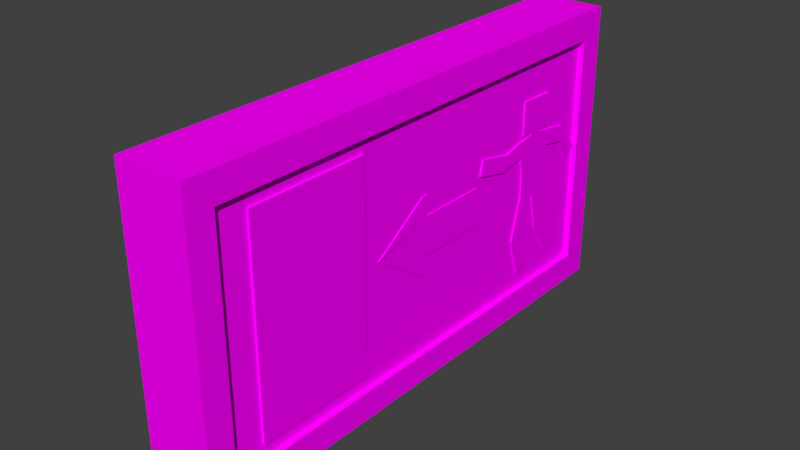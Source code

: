 # Source: Exit_Sign_1.blend  (saved by Blender 2.79.0; exported with 4.5.12 LTS)
import bpy
from mathutils import Matrix  # noqa: F401  (used for matrix-valued properties, if any)

bpy.ops.wm.read_factory_settings(use_empty=True)
scene = bpy.context.scene
scene.name = 'Scene'

# ---- collections
col_collection_1 = bpy.data.collections.new('Collection 1'); scene.collection.children.link(col_collection_1)

# ---- images (referenced by path relative to the original .blend; pixels are not part of the script)
import os
ASSET_DIR = os.environ.get("B2B_ASSET_DIR", "")  # directory of the original .blend (textures are referenced by path, not embedded)
HERE = os.path.dirname(os.path.abspath(__file__))  # packed textures are extracted next to this script under _unpacked/

def load_image(name, relpath, width, height, colorspace="sRGB"):
    """Load a texture the original file referenced (path relative to the .blend, or extracted next to this script)."""
    p = next((c for c in (os.path.join(HERE, relpath), os.path.join(ASSET_DIR, relpath)) if relpath and os.path.exists(c)), "")
    if p:
        img = bpy.data.images.load(p, check_existing=True)
        img.name = name
    else:  # same state as the original file: an image datablock whose file is absent (Cycles renders it pink)
        img = bpy.data.images.new(name, width, height)
        img.source = "FILE"
        img.filepath = "//" + (relpath or name)
    img.colorspace_settings.name = colorspace
    return img
img_exit_sign_1_png = load_image('Exit Sign 1.png', 'Exit Sign 1.png', 1024, 1024, 'sRGB')

# ---- materials (node trees are filled in below, after node groups)
mat_material_001 = bpy.data.materials.new('Material.001')
mat_material_001.alpha_threshold = 0.0
mat_material_001.roughness = 0.5

# ---- material node trees
mat_material_001.use_nodes = True; mat_material_001.node_tree.nodes.clear()
_N = mat_material_001.node_tree.nodes; _L = mat_material_001.node_tree.links
n0 = _N.new('ShaderNodeOutputMaterial'); n0.name = 'Material Output'; n0.location = (300, 300)
n1 = _N.new('ShaderNodeBsdfDiffuse'); n1.name = 'Diffuse BSDF'; n1.location = (10, 300)
n2 = _N.new('ShaderNodeTexImage'); n2.name = 'Image Texture'; n2.location = (-180, 300)
n2.width = 140
n2.image = img_exit_sign_1_png
_L.new(n1.outputs[0], n0.inputs[0])
_L.new(n2.outputs[0], n1.inputs[0])
n0.is_active_output = True

# ---- world
world_world = bpy.data.worlds.new('World'); scene.world = world_world
world_world.color = (0.05088, 0.05088, 0.05088)
world_world.use_sun_shadow = False
world_world.sun_shadow_jitter_overblur = 0.0
world_world.cycles.sampling_method = 'MANUAL'

# ---- meshes
me_cube_002 = bpy.data.meshes.new('Cube.002')
me_cube_002.from_pydata([(-1.0, -1.0, -1.0), (-1.0, -1.0, 1.0), (-1.0, 1.0, -1.0), (-1.0, 1.0, 1.0), (1.0, -1.0, -1.0), (1.0, -1.0, 1.0), (1.0, 1.0, -1.0), (1.0, 1.0, 1.0), (1.0, 0.9, 0.8081), (1.0, 0.9, -0.8081), (1.0, -0.9, -0.8081), (1.0, -0.9, 0.8081), (0.8293, 0.9, 0.8081), (0.8293, 0.9, -0.8081), (0.8293, -0.9, -0.8081), (0.8293, -0.9, 0.8081), (0.7971, -0.7726, -0.7193), (0.7971, -0.7726, 0.705), (0.7971, -0.3051, -0.7193), (0.7971, -0.3051, 0.705), (0.8938, -0.7726, -0.7193), (0.8938, -0.7726, 0.705), (0.8938, -0.3051, -0.7193), (0.8938, -0.3051, 0.705), (0.7626, 0.001287, -0.1387), (0.7626, 0.001287, 0.1245), (0.7626, 0.2778, -0.1387), (0.7626, 0.2778, 0.1245), (0.8593, 0.001287, -0.1387), (0.8593, 0.001287, 0.1245), (0.8593, 0.2778, -0.1387), (0.8593, 0.2778, 0.1245), (0.7626, -0.243, -0.004321), (0.7626, -0.243, -0.009899), (0.8593, -0.243, -0.009899), (0.8593, -0.243, -0.004321), (0.8593, 0.001287, 0.2634), (0.7626, 0.001287, 0.2634), (0.8593, -0.01971, 0.2634), (0.7626, -0.01971, 0.2634), (0.7626, 0.001287, -0.2679), (0.8593, 0.001287, -0.2679), (0.7626, -0.01971, -0.2679), (0.8593, -0.01971, -0.2679), (0.7854, 0.5523, 0.3134), (0.7854, 0.5543, 0.5471), (0.7854, 0.6992, 0.3098), (0.7854, 0.7012, 0.5434), (0.8821, 0.5523, 0.3134), (0.8821, 0.5543, 0.5471), (0.8821, 0.6992, 0.3098), (0.8821, 0.7012, 0.5434), (0.7854, 0.6503, 0.311), (0.7854, 0.6013, 0.3122), (0.8821, 0.6013, 0.3122), (0.8821, 0.6503, 0.311), (0.7854, 0.6501, 0.2966), (0.7854, 0.6012, 0.2978), (0.8821, 0.6012, 0.2978), (0.8821, 0.6501, 0.2966), (0.7854, 0.531, 0.2801), (0.8821, 0.531, 0.2801), (0.7854, 0.6961, 0.06095), (0.7854, 0.5542, 0.06216), (0.8821, 0.5542, 0.06216), (0.8821, 0.6961, 0.06095), (0.7854, 0.6956, -0.1171), (0.7854, 0.5537, -0.1159), (0.8821, 0.5537, -0.1159), (0.8821, 0.6956, -0.1171), (0.8821, 0.5426, 0.1711), (0.8821, 0.7082, 0.1699), (0.7854, 0.7082, 0.1699), (0.7854, 0.5426, 0.1711), (0.882, 0.8077, 0.2508), (0.7853, 0.8077, 0.2508), (0.882, 0.7956, 0.1418), (0.7853, 0.7956, 0.1418), (0.882, 0.8969, 0.05242), (0.7853, 0.8969, 0.05242), (0.882, 0.8555, -0.01225), (0.7853, 0.8555, -0.01225), (0.8821, 0.4493, 0.2422), (0.7854, 0.4493, 0.2422), (0.7854, 0.4344, 0.1343), (0.8821, 0.4344, 0.1343), (0.8821, 0.3104, 0.2977), (0.7854, 0.3104, 0.2977), (0.7854, 0.2956, 0.1899), (0.8821, 0.2956, 0.1899), (0.7854, 0.6246, -0.1165), (0.8821, 0.6246, -0.1165), (0.7854, 0.5741, -0.384), (0.7854, 0.5062, -0.4213), (0.8821, 0.5062, -0.4213), (0.8821, 0.5741, -0.384), (0.7854, 0.6211, -0.6607), (0.7854, 0.5532, -0.698), (0.8821, 0.5532, -0.698), (0.8821, 0.6211, -0.6607), (0.8821, 0.6616, -0.4173), (0.8821, 0.7211, -0.3479), (0.7854, 0.7211, -0.3479), (0.7854, 0.6616, -0.4173), (0.8821, 0.7461, -0.6522), (0.8821, 0.8056, -0.5827), (0.7854, 0.8056, -0.5827), (0.7854, 0.7461, -0.6522)], [], [(0, 1, 3, 2), (2, 3, 7, 6), (35, 43, 41, 28, 30, 31, 29, 36, 38, 34), (4, 5, 1, 0), (2, 6, 4, 0), (7, 3, 1, 5), (8, 11, 15, 12), (6, 7, 8, 9), (4, 6, 9, 10, 11, 8, 7, 5), (13, 12, 15, 14), (9, 8, 12, 13), (11, 10, 14, 15), (10, 9, 13, 14), (18, 19, 23, 22), (22, 23, 21, 20), (20, 21, 17, 16), (18, 22, 20, 16), (23, 19, 17, 21), (26, 27, 31, 30), (26, 30, 28, 24), (31, 27, 25, 29), (35, 34, 33, 32), (35, 32, 42, 43), (36, 37, 39, 38), (33, 34, 38, 39), (29, 25, 37, 36), (40, 41, 43, 42), (24, 28, 41, 40), (46, 47, 51, 50), (48, 49, 45, 44), (53, 54, 48, 44), (47, 45, 49, 51), (46, 50, 55, 52), (58, 57, 60, 61), (52, 55, 59, 56), (54, 53, 57, 58), (62, 65, 69, 66), (72, 71, 65, 62), (70, 73, 63, 64), (68, 67, 93, 94), (64, 63, 67, 68), (73, 70, 85, 84), (71, 72, 77, 76), (79, 78, 80, 81), (75, 74, 78, 79), (76, 77, 81, 80), (59, 74, 75, 56), (61, 60, 83, 82), (86, 87, 88, 89), (82, 83, 87, 86), (84, 85, 89, 88), (51, 49, 48, 54, 58, 61, 82, 86, 89, 85, 70, 64, 68, 94, 98, 99, 95, 91, 100, 104, 105, 101, 69, 65, 71, 76, 80, 78, 74, 59, 55, 50), (92, 95, 99, 96), (90, 91, 95, 92), (96, 99, 98, 97), (94, 93, 97, 98), (66, 69, 101, 102), (91, 90, 103, 100), (106, 105, 104, 107), (100, 103, 107, 104), (102, 101, 105, 106)])
_uv = me_cube_002.uv_layers.new(name='UVMap')
_uv.uv.foreach_set('vector', [0.7171, 0.06242, 0.7149, 0.06242, 0.7149, 0.06009, 0.7171, 0.06009, 0.7171, 0.06242, 0.7194, 0.06242, 0.7194, 0.06475, 0.7171, 0.06475, 0.8583, 0.6212, 0.8493, 0.6228, 0.8489, 0.6224, 0.8511, 0.6197, 0.8455, 0.6149, 0.8499, 0.6094, 0.8555, 0.6142, 0.8579, 0.6113, 0.8583, 0.6117, 0.8582, 0.6213, 0.7216, 0.06475, 0.7194, 0.06475, 0.7194, 0.06242, 0.7216, 0.06242, 0.7216, 0.06009, 0.7216, 0.06242, 0.7194, 0.06242, 0.7194, 0.06009, 0.7194, 0.06242, 0.7171, 0.06242, 0.7171, 0.06009, 0.7194, 0.06009, 0.7182, 0.06475, 0.7182, 0.06682, 0.718, 0.06682, 0.718, 0.06475, 0.7171, 0.06475, 0.7149, 0.06475, 0.7151, 0.06463, 0.7169, 0.06463, 0.7171, 0.06242, 0.7171, 0.06475, 0.7169, 0.06463, 0.7169, 0.06253, 0.7151, 0.06253, 0.7151, 0.06463, 0.7149, 0.06475, 0.7149, 0.06242, 0.2056, 0.718, 0.163, 0.718, 0.163, 0.6689, 0.2056, 0.6689, 0.7186, 0.06475, 0.7186, 0.06663, 0.7184, 0.06663, 0.7184, 0.06475, 0.7182, 0.06663, 0.7182, 0.06475, 0.7184, 0.06475, 0.7184, 0.06663, 0.718, 0.06475, 0.718, 0.06684, 0.7178, 0.06684, 0.7178, 0.06475, 0.8583, 0.6482, 0.8583, 0.6094, 0.8608, 0.6094, 0.8608, 0.6482, 0.8009, 0.6482, 0.8009, 0.6094, 0.8132, 0.6094, 0.8132, 0.6482, 0.8608, 0.6481, 0.8608, 0.6094, 0.8634, 0.6094, 0.8634, 0.6481, 0.8787, 0.622, 0.8761, 0.622, 0.8761, 0.6094, 0.8787, 0.6094, 0.8761, 0.6221, 0.8736, 0.6221, 0.8736, 0.6094, 0.8761, 0.6094, 0.848, 0.6299, 0.848, 0.6228, 0.8506, 0.6228, 0.8506, 0.6299, 0.8736, 0.6221, 0.8761, 0.6221, 0.8761, 0.6296, 0.8736, 0.6296, 0.8787, 0.6295, 0.8761, 0.6295, 0.8761, 0.622, 0.8787, 0.622, 0.8838, 0.621, 0.8839, 0.621, 0.8839, 0.6236, 0.8838, 0.6236, 0.8812, 0.6248, 0.8787, 0.6248, 0.8787, 0.6173, 0.8812, 0.6173, 0.8844, 0.6094, 0.8844, 0.612, 0.8838, 0.612, 0.8838, 0.6094, 0.8506, 0.6228, 0.8531, 0.6228, 0.8531, 0.6298, 0.8506, 0.6298, 0.8838, 0.6195, 0.8812, 0.6195, 0.8812, 0.6157, 0.8838, 0.6157, 0.8838, 0.6146, 0.8838, 0.612, 0.8843, 0.612, 0.8843, 0.6146, 0.8812, 0.6195, 0.8838, 0.6195, 0.8838, 0.623, 0.8812, 0.623, 0.8557, 0.6291, 0.8557, 0.6228, 0.8582, 0.6228, 0.8582, 0.6291, 0.8812, 0.6157, 0.8812, 0.6094, 0.8838, 0.6094, 0.8838, 0.6157, 0.8834, 0.6286, 0.8834, 0.6259, 0.8847, 0.6259, 0.8847, 0.6286, 0.8787, 0.6288, 0.8787, 0.6248, 0.8812, 0.6248, 0.8812, 0.6288, 0.8847, 0.6286, 0.8847, 0.6312, 0.8834, 0.6312, 0.8834, 0.6286, 0.8787, 0.6094, 0.8812, 0.6094, 0.8812, 0.6113, 0.8787, 0.6113, 0.8838, 0.6184, 0.8838, 0.6157, 0.8842, 0.6157, 0.8842, 0.6184, 0.8838, 0.621, 0.8838, 0.6184, 0.8842, 0.6184, 0.8842, 0.621, 0.8685, 0.627, 0.8659, 0.627, 0.8659, 0.6222, 0.8685, 0.6222, 0.8685, 0.63, 0.8659, 0.63, 0.8659, 0.627, 0.8685, 0.627, 0.8634, 0.6094, 0.8659, 0.6094, 0.8659, 0.6123, 0.8634, 0.6123, 0.8634, 0.6172, 0.8659, 0.6172, 0.8659, 0.6254, 0.8634, 0.6254, 0.8634, 0.6123, 0.8659, 0.6123, 0.8659, 0.6172, 0.8634, 0.6172, 0.8531, 0.6228, 0.8557, 0.6228, 0.8557, 0.6258, 0.8531, 0.6258, 0.8834, 0.6259, 0.8834, 0.6286, 0.8812, 0.6286, 0.8812, 0.6259, 0.8455, 0.6283, 0.848, 0.6283, 0.848, 0.63, 0.8455, 0.63, 0.8455, 0.6228, 0.848, 0.6228, 0.848, 0.6283, 0.8455, 0.6283, 0.871, 0.6285, 0.8685, 0.6285, 0.8685, 0.6242, 0.871, 0.6242, 0.8736, 0.6241, 0.8736, 0.6284, 0.871, 0.6284, 0.871, 0.6241, 0.8787, 0.6113, 0.8812, 0.6113, 0.8812, 0.6135, 0.8787, 0.6135, 0.8838, 0.6259, 0.8812, 0.6259, 0.8812, 0.623, 0.8838, 0.623, 0.8787, 0.6135, 0.8812, 0.6135, 0.8812, 0.6173, 0.8787, 0.6173, 0.8531, 0.6258, 0.8557, 0.6258, 0.8557, 0.6293, 0.8531, 0.6293, 0.8146, 0.6106, 0.8183, 0.6094, 0.82, 0.6155, 0.8188, 0.6159, 0.8189, 0.6162, 0.8208, 0.6162, 0.8232, 0.6165, 0.8263, 0.614, 0.8274, 0.6168, 0.8243, 0.6193, 0.8213, 0.6191, 0.8218, 0.6221, 0.8232, 0.6267, 0.8266, 0.6344, 0.8274, 0.642, 0.8255, 0.6415, 0.8246, 0.6339, 0.8214, 0.6273, 0.8226, 0.6354, 0.8222, 0.6422, 0.8202, 0.6409, 0.8206, 0.6341, 0.8196, 0.6278, 0.8182, 0.6232, 0.8171, 0.6204, 0.8151, 0.6218, 0.8147, 0.6263, 0.8132, 0.6249, 0.814, 0.619, 0.8177, 0.6167, 0.8176, 0.6163, 0.8163, 0.6167, 0.8685, 0.6166, 0.871, 0.6166, 0.871, 0.6242, 0.8685, 0.6242, 0.8685, 0.6094, 0.871, 0.6094, 0.871, 0.6166, 0.8685, 0.6166, 0.871, 0.6311, 0.871, 0.6284, 0.873, 0.6284, 0.873, 0.6311, 0.8634, 0.6254, 0.8659, 0.6254, 0.8659, 0.633, 0.8634, 0.633, 0.8685, 0.6222, 0.8659, 0.6222, 0.8659, 0.6159, 0.8685, 0.6159, 0.871, 0.6094, 0.8736, 0.6094, 0.8736, 0.6176, 0.871, 0.6176, 0.8685, 0.6311, 0.8685, 0.6285, 0.8703, 0.6285, 0.8703, 0.6311, 0.871, 0.6176, 0.8736, 0.6176, 0.8736, 0.6241, 0.871, 0.6241, 0.8685, 0.6159, 0.8659, 0.6159, 0.8659, 0.6094, 0.8685, 0.6094])
me_cube_002.materials.append(mat_material_001)
me_cube_002.use_remesh_preserve_volume = False
me_cube_002.use_remesh_preserve_attributes = False
me_cube_002.use_mirror_vertex_groups = False
me_cube_002.update()

# ---- objects
ob_cube_001 = bpy.data.objects.new('Cube.001', me_cube_002)

# ---- transforms, parenting, visibility, modifiers, constraints
ob_cube_001.location = (0.0, 0.0, 1.419)
ob_cube_001.scale = (0.03071, 0.233, 0.1294)
ob_cube_001.lineart.crease_threshold = 0.0

# ---- collection membership
col_collection_1.objects.link(ob_cube_001)

# ---- scene / render settings (as saved in the file)
scene.frame_start = 1; scene.frame_end = 250; scene.frame_set(1)
scene.render.engine = 'CYCLES'
scene.render.resolution_percentage = 50
scene.render.dither_intensity = 0.0
scene.cycles.use_denoising = False
scene.cycles.samples = 128
scene.cycles.sampling_pattern = 'TABULATED_SOBOL'
scene.cycles.use_adaptive_sampling = False
scene.cycles.use_light_tree = False
scene.cycles.blur_glossy = 0.0
scene.cycles.sample_clamp_indirect = 0.0
scene.view_settings.view_transform = 'Standard'
bpy.context.view_layer.update()

# ---- added for rendering (the .blend has no active camera and no usable light): camera, sun
cam_auto = bpy.data.cameras.new('AutoCamera')
cam_auto.lens = 50.0
cam_auto.sensor_width = 36.0
cam_auto.clip_end = 1000.0
ob_auto_camera = bpy.data.objects.new('AutoCamera', cam_auto)
scene.collection.objects.link(ob_auto_camera)
ob_auto_camera.location = (0.496476, -0.595771, 1.81617)
ob_auto_camera.rotation_euler = (1.09748, -7.21219e-08, 0.694738)
scene.camera = ob_auto_camera
light_auto_sun = bpy.data.lights.new('AutoSun', 'SUN')
light_auto_sun.energy = 3.0
light_auto_sun.angle = 0.0523599
ob_auto_sun = bpy.data.objects.new('AutoSun', light_auto_sun)
scene.collection.objects.link(ob_auto_sun)
ob_auto_sun.rotation_euler = (0.872665, 0.174533, 0.523599)
bpy.context.view_layer.update()
